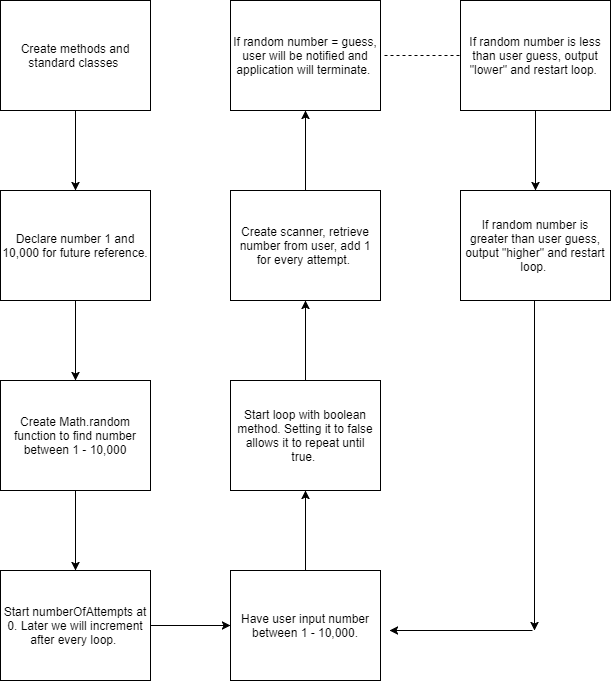

The diagram above was exported from draw.io. Its source (the exported page's mxGraphModel, read from the mxfile embedded in the PNG):
<mxGraphModel dx="1426" dy="769" grid="1" gridSize="10" guides="1" tooltips="1" connect="1" arrows="1" fold="1" page="1" pageScale="1" pageWidth="850" pageHeight="1100" background="#ffffff" math="0" shadow="0">
  <root>
    <mxCell id="0" />
    <mxCell id="1" parent="0" />
    <mxCell id="14" value="" style="edgeStyle=orthogonalEdgeStyle;rounded=0;html=1;jettySize=auto;orthogonalLoop=1;" edge="1" parent="1" source="2">
      <mxGeometry relative="1" as="geometry">
        <mxPoint x="105" y="220" as="targetPoint" />
      </mxGeometry>
    </mxCell>
    <mxCell id="2" value="Create methods and standard classes&amp;nbsp;" style="rounded=0;whiteSpace=wrap;html=1;" vertex="1" parent="1">
      <mxGeometry x="30" y="30" width="150" height="110" as="geometry" />
    </mxCell>
    <mxCell id="19" value="" style="edgeStyle=orthogonalEdgeStyle;rounded=0;html=1;jettySize=auto;orthogonalLoop=1;" edge="1" parent="1" source="17" target="18">
      <mxGeometry relative="1" as="geometry" />
    </mxCell>
    <mxCell id="17" value="Declare number 1 and 10,000 for future reference." style="rounded=0;whiteSpace=wrap;html=1;" vertex="1" parent="1">
      <mxGeometry x="30" y="220" width="150" height="110" as="geometry" />
    </mxCell>
    <mxCell id="21" value="" style="edgeStyle=orthogonalEdgeStyle;rounded=0;html=1;jettySize=auto;orthogonalLoop=1;" edge="1" parent="1" source="18" target="20">
      <mxGeometry relative="1" as="geometry" />
    </mxCell>
    <mxCell id="18" value="Create Math.random function to find number between 1 - 10,000" style="rounded=0;whiteSpace=wrap;html=1;" vertex="1" parent="1">
      <mxGeometry x="30" y="410" width="150" height="110" as="geometry" />
    </mxCell>
    <mxCell id="23" value="" style="edgeStyle=orthogonalEdgeStyle;rounded=0;html=1;jettySize=auto;orthogonalLoop=1;" edge="1" parent="1" source="20" target="22">
      <mxGeometry relative="1" as="geometry" />
    </mxCell>
    <mxCell id="20" value="Start numberOfAttempts at 0. Later we will increment after every loop.&amp;nbsp;" style="rounded=0;whiteSpace=wrap;html=1;" vertex="1" parent="1">
      <mxGeometry x="30" y="600" width="150" height="110" as="geometry" />
    </mxCell>
    <mxCell id="25" value="" style="edgeStyle=orthogonalEdgeStyle;rounded=0;html=1;jettySize=auto;orthogonalLoop=1;" edge="1" parent="1" source="22" target="24">
      <mxGeometry relative="1" as="geometry" />
    </mxCell>
    <mxCell id="22" value="Have user input number between 1 - 10,000." style="rounded=0;whiteSpace=wrap;html=1;" vertex="1" parent="1">
      <mxGeometry x="260" y="600" width="150" height="110" as="geometry" />
    </mxCell>
    <mxCell id="27" value="" style="edgeStyle=orthogonalEdgeStyle;rounded=0;html=1;jettySize=auto;orthogonalLoop=1;" edge="1" parent="1" source="24" target="26">
      <mxGeometry relative="1" as="geometry" />
    </mxCell>
    <mxCell id="24" value="Start loop with boolean method. Setting it to false allows it to repeat until true.&amp;nbsp;" style="rounded=0;whiteSpace=wrap;html=1;" vertex="1" parent="1">
      <mxGeometry x="260" y="410" width="150" height="110" as="geometry" />
    </mxCell>
    <mxCell id="29" value="" style="edgeStyle=orthogonalEdgeStyle;rounded=0;html=1;jettySize=auto;orthogonalLoop=1;" edge="1" parent="1" source="26" target="28">
      <mxGeometry relative="1" as="geometry" />
    </mxCell>
    <mxCell id="26" value="Create scanner, retrieve number from user, add 1 for every attempt.&amp;nbsp;" style="rounded=0;whiteSpace=wrap;html=1;" vertex="1" parent="1">
      <mxGeometry x="260" y="220" width="150" height="110" as="geometry" />
    </mxCell>
    <mxCell id="28" value="If random number = guess, user will be notified and application will terminate.&amp;nbsp;" style="rounded=0;whiteSpace=wrap;html=1;" vertex="1" parent="1">
      <mxGeometry x="260" y="30" width="150" height="110" as="geometry" />
    </mxCell>
    <mxCell id="33" value="" style="edgeStyle=orthogonalEdgeStyle;rounded=0;html=1;jettySize=auto;orthogonalLoop=1;" edge="1" parent="1" source="30" target="32">
      <mxGeometry relative="1" as="geometry" />
    </mxCell>
    <mxCell id="30" value="If random number is less than user guess, output &quot;lower&quot; and restart loop.&amp;nbsp;" style="rounded=0;whiteSpace=wrap;html=1;" vertex="1" parent="1">
      <mxGeometry x="490" y="30" width="150" height="110" as="geometry" />
    </mxCell>
    <mxCell id="32" value="If random number is greater than user guess, output &quot;higher&quot; and restart loop.&amp;nbsp;" style="rounded=0;whiteSpace=wrap;html=1;" vertex="1" parent="1">
      <mxGeometry x="490" y="220" width="150" height="110" as="geometry" />
    </mxCell>
    <mxCell id="35" value="" style="endArrow=none;dashed=1;html=1;" edge="1" parent="1">
      <mxGeometry width="50" height="50" relative="1" as="geometry">
        <mxPoint x="414" y="85" as="sourcePoint" />
        <mxPoint x="490" y="85" as="targetPoint" />
      </mxGeometry>
    </mxCell>
    <mxCell id="37" value="" style="endArrow=classic;html=1;" edge="1" parent="1">
      <mxGeometry width="50" height="50" relative="1" as="geometry">
        <mxPoint x="564" y="330" as="sourcePoint" />
        <mxPoint x="564" y="660" as="targetPoint" />
      </mxGeometry>
    </mxCell>
    <mxCell id="38" value="" style="endArrow=classic;html=1;" edge="1" parent="1">
      <mxGeometry width="50" height="50" relative="1" as="geometry">
        <mxPoint x="562" y="660" as="sourcePoint" />
        <mxPoint x="419" y="660" as="targetPoint" />
      </mxGeometry>
    </mxCell>
  </root>
</mxGraphModel>